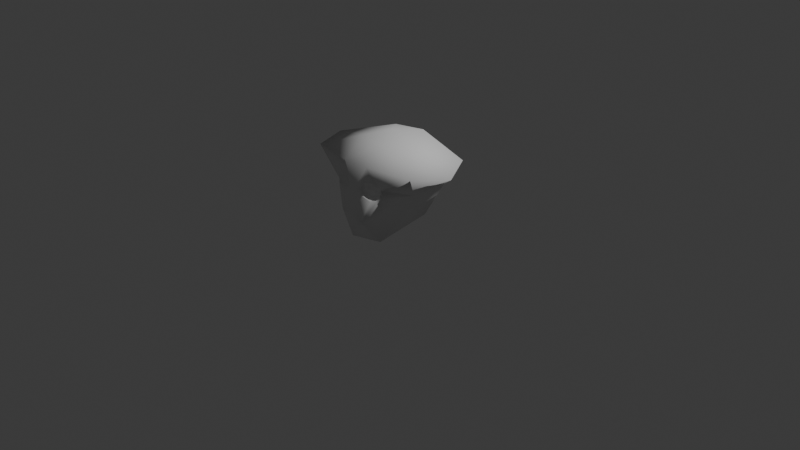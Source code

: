 # Source: ortho_tee_head.blend  (saved by Blender 5.1.30; exported with 4.5.12 LTS)
import bpy
from mathutils import Matrix  # noqa: F401  (used for matrix-valued properties, if any)

bpy.ops.wm.read_factory_settings(use_empty=True)
scene = bpy.context.scene
scene.name = 'Scene'

# ---- collections
col_collection = bpy.data.collections.new('Collection'); scene.collection.children.link(col_collection)

# ---- world
world_world = bpy.data.worlds.new('World'); scene.world = world_world
world_world.use_nodes = True; world_world.node_tree.nodes.clear()
_N = world_world.node_tree.nodes; _L = world_world.node_tree.links
n0 = _N.new('ShaderNodeOutputWorld'); n0.name = 'World Output'; n0.location = (200, 100)
n1 = _N.new('ShaderNodeBackground'); n1.name = 'Background'; n1.location = (-200, 100)
n1.inputs[0].default_value = (0.05088, 0.05088, 0.05088, 1.0)
_L.new(n1.outputs[0], n0.inputs[0])
n0.is_active_output = True
world_world.color = (0.05088, 0.05088, 0.05088)
world_world.sun_shadow_jitter_overblur = 0.0

# ---- cameras
cam_camera = bpy.data.cameras.new('Camera')
cam_camera.clip_end = 100.0
cam_camera.ortho_scale = 7.314

# ---- lights
light_light = bpy.data.lights.new('Light', 'POINT')
light_light.energy = 1000.0
light_light.shadow_soft_size = 0.1

# ---- meshes
me_icosphere = bpy.data.meshes.new('Icosphere')
me_icosphere.from_pydata([(0.0, 0.0, -1.0), (0.551, -0.9257, -0.4472), (-0.2764, -1.251, -0.4472), (-0.6787, -0.2, -0.4472), (-0.5693, -1.065, 0.03091), (-0.2764, 0.8506, -0.4472), (0.551, 0.5257, -0.4472), (-0.2612, -1.116, 0.03056), (0.2764, -1.111, 0.5472), (-1.308, -0.9257, 0.5072), (-1.308, 0.5257, 0.4472), (-0.3964, -1.064, 0.2094), (0.2764, 0.8506, 0.4472), (1.624, -0.2, 0.4472), (0.0, -0.2, 1.0), (-0.1625, -1.1, -1.051), (0.4253, -0.909, -1.051), (0.2851, -1.289, -0.5414), (0.6476, -0.4, -0.5257), (0.4253, 0.309, -0.8507), (-0.5257, -0.8, -1.051), (-0.5219, -0.9, -0.5257), (-0.1625, 0.5, -0.8507), (-0.5219, 0.5, -0.5257), (-0.4005, -1.071, 0.01485), (0.2629, 0.809, -0.5257), (0.9504, -0.5102, 0.000779), (-0.1924, -1.151, 0.12), (0.9511, 0.309, 0.0), (-0.003642, -1.203, 0.008268), (-0.9511, -0.509, 0.0), (-0.5878, 0.809, 0.0), (-0.9511, 0.309, 0.0), (-0.3023, -1.071, 0.12), (0.5878, 0.809, 0.0), (0.0, 1.0, 0.0), (-0.48, -1.04, 0.12), (1.251, -0.9, 0.5257), (-0.2748, -1.166, 0.5622), (-1.538, -0.2, 0.5257), (-0.2629, 0.809, 0.5257), (-0.2719, -1.12, 0.2251), (1.251, 0.5, 0.5257), (0.1625, -0.7, 0.8507), (0.5257, -0.2, 0.8507), (-0.4253, -0.509, 0.8507), (-0.4253, 0.309, 0.8507), (0.1625, 0.5, 0.8507), (0.5636, -1.064, 0.03056), (0.2612, -1.116, 0.03056), (0.3964, -1.064, 0.2094), (0.3514, -1.151, -0.05013), (0.5291, -1.12, -0.05013), (0.4005, -1.071, 0.01485), (0.1924, -1.151, 0.12), (0.3023, -1.071, 0.12), (0.48, -1.04, 0.12), (0.5865, -1.082, 0.2319), (0.2719, -1.12, 0.2251), (0.4397, -1.133, 0.2979), (0.6029, -1.168, -0.0469), (0.6473, -1.109, 0.008703), (-0.5387, -1.1, -0.02262), (-0.3473, -1.145, -0.04356), (-0.2479, -1.153, 0.01996), (-0.5399, -1.068, 0.2187), (-0.5843, -1.058, 0.1156), (-0.4223, -1.123, 0.2894), (-0.2563, -1.159, 0.2336), (-0.1886, -1.168, 0.1213), (0.6403, -1.082, 0.1726), (0.6533, -1.07, 0.1196), (0.1916, -1.173, 0.1385), (0.2259, -1.189, 0.01724), (0.2573, -1.156, 0.2329), (0.4759, -1.192, -0.07736), (0.3514, -1.194, -0.05013)], [], [(0, 16, 15), (1, 16, 18), (0, 15, 20), (0, 20, 22), (0, 22, 19), (1, 18, 26), (29, 2, 17), (3, 21, 30), (5, 23, 31), (6, 25, 34), (3, 30, 32), (5, 31, 35), (6, 34, 28), (8, 37, 43), (9, 38, 45), (10, 39, 46), (12, 40, 47), (13, 42, 44), (44, 47, 14), (44, 42, 47), (42, 12, 47), (47, 46, 14), (47, 40, 46), (40, 10, 46), (46, 45, 14), (46, 39, 45), (39, 9, 45), (45, 43, 14), (45, 38, 43), (38, 8, 43), (43, 44, 14), (43, 37, 44), (37, 13, 44), (28, 42, 13), (28, 34, 42), (34, 12, 42), (35, 40, 12), (35, 31, 40), (31, 10, 40), (32, 39, 10), (32, 30, 39), (30, 9, 39), (38, 29, 8), (26, 13, 37), (34, 35, 12), (34, 25, 35), (25, 5, 35), (31, 32, 10), (31, 23, 32), (23, 3, 32), (1, 26, 61, 60), (26, 28, 13), (26, 18, 28), (18, 6, 28), (19, 25, 6), (19, 22, 25), (22, 5, 25), (22, 23, 5), (22, 20, 23), (20, 3, 23), (20, 21, 3), (20, 15, 21), (15, 2, 21), (18, 19, 6), (18, 16, 19), (16, 0, 19), (15, 17, 2), (15, 16, 17), (16, 1, 17), (33, 24, 7), (33, 7, 27), (11, 67, 65), (41, 33, 27), (11, 33, 41), (36, 65, 66), (11, 36, 33), (36, 24, 33), (36, 4, 24), (63, 24, 62), (24, 4, 62), (60, 52, 75), (48, 61, 71), (55, 49, 53), (48, 71, 56), (54, 49, 55), (59, 50, 57), (58, 59, 74), (58, 50, 59), (58, 54, 55), (58, 55, 50), (50, 56, 57), (56, 71, 57), (50, 55, 56), (55, 53, 56), (56, 53, 48), (72, 73, 54), (49, 51, 53), (53, 51, 52), (53, 52, 48), (48, 52, 61), (52, 60, 61), (76, 51, 73), (75, 51, 76), (64, 63, 62, 2, 29), (65, 67, 38, 9, 66), (29, 38, 67, 68, 69, 64), (59, 57, 70, 37, 8), (37, 70, 71, 61, 26), (4, 66, 9, 30, 62), (69, 68, 41, 27), (62, 30, 21), (21, 2, 62), (8, 29, 73, 72, 74, 59), (76, 73, 29, 17, 60, 75), (60, 17, 1), (66, 4, 36), (41, 68, 67), (11, 41, 67), (69, 27, 7, 64), (36, 11, 65), (72, 54, 58, 74), (63, 7, 24), (7, 63, 64), (52, 51, 75), (57, 71, 70), (49, 54, 73), (51, 49, 73)])
me_icosphere.polygons.foreach_set('use_smooth', [True] * 127)
_uv = me_icosphere.uv_layers.new(name='UVMap')
_uv.uv.foreach_set('vector', [0.1818, 0.0, 0.2273, 0.07873, 0.1364, 0.07873, 0.2727, 0.1575, 0.3182, 0.07873, 0.3636, 0.1575, 0.9091, 0.0, 0.9545, 0.07873, 0.8636, 0.07873, 0.7273, 0.0, 0.7727, 0.07873, 0.6818, 0.07873, 0.5455, 0.0, 0.5909, 0.07873, 0.5, 0.07873, 0.2727, 0.1575, 0.3636, 0.1575, 0.3182, 0.2362, 0.1364, 0.2362, 0.09091, 0.1575, 0.1818, 0.1575, 0.8182, 0.1575, 0.9091, 0.1575, 0.8636, 0.2362, 0.6364, 0.1575, 0.7273, 0.1575, 0.6818, 0.2362, 0.4545, 0.1575, 0.5455, 0.1575, 0.5, 0.2362, 0.8182, 0.1575, 0.8636, 0.2362, 0.7727, 0.2362, 0.6364, 0.1575, 0.6818, 0.2362, 0.5909, 0.2362, 0.4545, 0.1575, 0.5, 0.2362, 0.4091, 0.2362, 0.1818, 0.3149, 0.2727, 0.3149, 0.2273, 0.3937, 0.0, 0.3149, 0.09091, 0.3149, 0.04546, 0.3937, 0.7273, 0.3149, 0.8182, 0.3149, 0.7727, 0.3937, 0.5455, 0.3149, 0.6364, 0.3149, 0.5909, 0.3937, 0.3636, 0.3149, 0.4545, 0.3149, 0.4091, 0.3937, 0.4091, 0.3937, 0.5, 0.3937, 0.4545, 0.4724, 0.4091, 0.3937, 0.4545, 0.3149, 0.5, 0.3937, 0.4545, 0.3149, 0.5455, 0.3149, 0.5, 0.3937, 0.5909, 0.3937, 0.6818, 0.3937, 0.6364, 0.4724, 0.5909, 0.3937, 0.6364, 0.3149, 0.6818, 0.3937, 0.6364, 0.3149, 0.7273, 0.3149, 0.6818, 0.3937, 0.7727, 0.3937, 0.8636, 0.3937, 0.8182, 0.4724, 0.7727, 0.3937, 0.8182, 0.3149, 0.8636, 0.3937, 0.8182, 0.3149, 0.9091, 0.3149, 0.8636, 0.3937, 0.04546, 0.3937, 0.1364, 0.3937, 0.09091, 0.4724, 0.04546, 0.3937, 0.09091, 0.3149, 0.1364, 0.3937, 0.09091, 0.3149, 0.1818, 0.3149, 0.1364, 0.3937, 0.2273, 0.3937, 0.3182, 0.3937, 0.2727, 0.4724, 0.2273, 0.3937, 0.2727, 0.3149, 0.3182, 0.3937, 0.2727, 0.3149, 0.3636, 0.3149, 0.3182, 0.3937, 0.4091, 0.2362, 0.4545, 0.3149, 0.3636, 0.3149, 0.4091, 0.2362, 0.5, 0.2362, 0.4545, 0.3149, 0.5, 0.2362, 0.5455, 0.3149, 0.4545, 0.3149, 0.5909, 0.2362, 0.6364, 0.3149, 0.5455, 0.3149, 0.5909, 0.2362, 0.6818, 0.2362, 0.6364, 0.3149, 0.6818, 0.2362, 0.7273, 0.3149, 0.6364, 0.3149, 0.7727, 0.2362, 0.8182, 0.3149, 0.7273, 0.3149, 0.7727, 0.2362, 0.8636, 0.2362, 0.8182, 0.3149, 0.8636, 0.2362, 0.9091, 0.3149, 0.8182, 0.3149, 0.09091, 0.3149, 0.1364, 0.2362, 0.1818, 0.3149, 0.3182, 0.2362, 0.3636, 0.3149, 0.2727, 0.3149, 0.5, 0.2362, 0.5909, 0.2362, 0.5455, 0.3149, 0.5, 0.2362, 0.5455, 0.1575, 0.5909, 0.2362, 0.5455, 0.1575, 0.6364, 0.1575, 0.5909, 0.2362, 0.6818, 0.2362, 0.7727, 0.2362, 0.7273, 0.3149, 0.6818, 0.2362, 0.7273, 0.1575, 0.7727, 0.2362, 0.7273, 0.1575, 0.8182, 0.1575, 0.7727, 0.2362, 0.2727, 0.1575, 0.3182, 0.2362, 0.2355, 0.2366, 0.2259, 0.2284, 0.3182, 0.2362, 0.4091, 0.2362, 0.3636, 0.3149, 0.3182, 0.2362, 0.3636, 0.1575, 0.4091, 0.2362, 0.3636, 0.1575, 0.4545, 0.1575, 0.4091, 0.2362, 0.5, 0.07873, 0.5455, 0.1575, 0.4545, 0.1575, 0.5, 0.07873, 0.5909, 0.07873, 0.5455, 0.1575, 0.5909, 0.07873, 0.6364, 0.1575, 0.5455, 0.1575, 0.6818, 0.07873, 0.7273, 0.1575, 0.6364, 0.1575, 0.6818, 0.07873, 0.7727, 0.07873, 0.7273, 0.1575, 0.7727, 0.07873, 0.8182, 0.1575, 0.7273, 0.1575, 0.8636, 0.07873, 0.9091, 0.1575, 0.8182, 0.1575, 0.8636, 0.07873, 0.9545, 0.07873, 0.9091, 0.1575, 0.9545, 0.07873, 1.0, 0.1575, 0.9091, 0.1575, 0.3636, 0.1575, 0.4091, 0.07873, 0.4545, 0.1575, 0.3636, 0.1575, 0.3182, 0.07873, 0.4091, 0.07873, 0.3182, 0.07873, 0.3636, 0.0, 0.4091, 0.07873, 0.1364, 0.07873, 0.1818, 0.1575, 0.09091, 0.1575, 0.1364, 0.07873, 0.2273, 0.07873, 0.1818, 0.1575, 0.2273, 0.07873, 0.2727, 0.1575, 0.1818, 0.1575, 0.5, 0.2362, 0.5455, 0.1575, 0.4545, 0.1575, 0.5, 0.2362, 0.4545, 0.1575, 0.4091, 0.2362, 0.5455, 0.3149, 0.5897, 0.3916, 0.6248, 0.3106, 0.4545, 0.3149, 0.5, 0.2362, 0.4091, 0.2362, 0.5455, 0.3149, 0.5, 0.2362, 0.4545, 0.3149, 0.5909, 0.2362, 0.6248, 0.3106, 0.6437, 0.2323, 0.5455, 0.3149, 0.5909, 0.2362, 0.5, 0.2362, 0.5909, 0.2362, 0.5455, 0.1575, 0.5, 0.2362, 0.5909, 0.2362, 0.6397, 0.1592, 0.5455, 0.1575, 0.4991, 0.0874, 0.5455, 0.1575, 0.6034, 0.1083, 0.5455, 0.1575, 0.6397, 0.1592, 0.6034, 0.1083, 0.737, 0.08189, 0.6818, 0.07873, 0.722, 0.009167, 0.6364, 0.1575, 0.7053, 0.1476, 0.6795, 0.2357, 0.5, 0.2362, 0.4545, 0.1575, 0.5455, 0.1575, 0.6364, 0.1575, 0.6795, 0.2357, 0.5909, 0.2362, 0.4091, 0.2362, 0.4545, 0.1575, 0.5, 0.2362, 0.6009, 0.4039, 0.5455, 0.3149, 0.6544, 0.3225, 0.4545, 0.3149, 0.4883, 0.4054, 0.4195, 0.3264, 0.4545, 0.3149, 0.5455, 0.3149, 0.4883, 0.4054, 0.4545, 0.3149, 0.4091, 0.2362, 0.5, 0.2362, 0.4545, 0.3149, 0.5, 0.2362, 0.5455, 0.3149, 0.5455, 0.3149, 0.5909, 0.2362, 0.6544, 0.3225, 0.5909, 0.2362, 0.6795, 0.2357, 0.6544, 0.3225, 0.5455, 0.3149, 0.5, 0.2362, 0.5909, 0.2362, 0.5, 0.2362, 0.5455, 0.1575, 0.5909, 0.2362, 0.5909, 0.2362, 0.5455, 0.1575, 0.6364, 0.1575, 0.3882, 0.2518, 0.3757, 0.1587, 0.4091, 0.2362, 0.4545, 0.1575, 0.5, 0.07873, 0.5455, 0.1575, 0.5455, 0.1575, 0.5, 0.07873, 0.5909, 0.07873, 0.5455, 0.1575, 0.5909, 0.07873, 0.6364, 0.1575, 0.6364, 0.1575, 0.6818, 0.07873, 0.7053, 0.1476, 0.6818, 0.07873, 0.737, 0.08189, 0.7053, 0.1476, 0.3696, 0.07873, 0.4091, 0.07873, 0.3757, 0.1587, 0.371, 0.01279, 0.4091, 0.07873, 0.3696, 0.07873, 0.09537, 0.2382, 0.07872, 0.228, 0.05022, 0.2297, 0.09091, 0.1575, 0.1364, 0.2362, 0.04305, 0.2682, 0.06566, 0.2766, 0.09091, 0.3149, 0.0, 0.3149, 0.03587, 0.2537, 0.1364, 0.2362, 0.09091, 0.3149, 0.06566, 0.2766, 0.09361, 0.2679, 0.104, 0.2524, 0.09537, 0.2382, 0.2038, 0.278, 0.233, 0.2694, 0.2418, 0.2613, 0.2727, 0.3149, 0.1818, 0.3149, 0.2727, 0.3149, 0.2418, 0.2613, 0.2426, 0.2533, 0.2355, 0.2366, 0.3182, 0.2362, 0.949, 0.2408, 0.945, 0.2527, 0.9091, 0.3149, 0.8636, 0.2362, 0.9555, 0.2328, 0.3931, 0.2383, 0.4173, 0.327, 0.4545, 0.3149, 0.4091, 0.2362, 0.9555, 0.2328, 0.8636, 0.2362, 0.9091, 0.1575, 0.9091, 0.1575, 1.0, 0.1575, 0.9555, 0.2328, 0.1818, 0.3149, 0.1364, 0.2362, 0.1705, 0.2378, 0.1666, 0.2551, 0.1767, 0.2686, 0.2038, 0.278, 0.1886, 0.2279, 0.1705, 0.2378, 0.1364, 0.2362, 0.1818, 0.1575, 0.2259, 0.2284, 0.207, 0.2242, 0.2259, 0.2284, 0.1818, 0.1575, 0.2727, 0.1575, 0.6437, 0.2323, 0.6397, 0.1592, 0.5909, 0.2362, 0.4545, 0.3149, 0.4173, 0.327, 0.4956, 0.3911, 0.5455, 0.3149, 0.4545, 0.3149, 0.4956, 0.3911, 0.3931, 0.2383, 0.4091, 0.2362, 0.4545, 0.1575, 0.4124, 0.154, 0.5909, 0.2362, 0.5455, 0.3149, 0.6248, 0.3106, 0.3882, 0.2518, 0.4091, 0.2362, 0.4545, 0.3149, 0.4195, 0.3264, 0.4991, 0.0874, 0.4545, 0.1575, 0.5455, 0.1575, 0.4545, 0.1575, 0.4153, 0.08951, 0.4124, 0.154, 0.5909, 0.07873, 0.5, 0.07873, 0.5461, 0.0105, 0.6544, 0.3225, 0.6795, 0.2357, 0.6805, 0.2786, 0.4545, 0.1575, 0.4091, 0.2362, 0.3757, 0.1587, 0.4091, 0.07873, 0.4545, 0.1575, 0.3757, 0.1587])
me_icosphere.materials.append(None)
me_icosphere.update()
arm_armature = bpy.data.armatures.new('Armature')  # bones are not reproduced
arm_orthogradeheadrig = bpy.data.armatures.new('OrthogradeHeadRig')  # bones are not reproduced

# ---- objects
ob_light = bpy.data.objects.new('Light', light_light)
ob_camera = bpy.data.objects.new('Camera', cam_camera)
ob_armature = bpy.data.objects.new('Armature', arm_armature)
ob_meerkathead = bpy.data.objects.new('MeerkatHead', me_icosphere)
ob_orthogradeheadrig = bpy.data.objects.new('OrthogradeHeadRig', arm_orthogradeheadrig)

# ---- transforms, parenting, visibility, modifiers, constraints
ob_light.location = (4.076, 1.005, 5.904)
ob_light.rotation_euler = (0.6503, 0.05522, 1.866)
ob_light.lock_rotations_4d = False
ob_light.empty_display_type = 'ARROWS'
ob_light.color = (0.0, 0.0, 0.0, 0.0)
ob_light.lineart.crease_threshold = 0.0
ob_camera.location = (7.359, -6.926, 4.958)
ob_camera.rotation_euler = (1.109, 0.0, 0.8149)
ob_camera.lock_rotations_4d = False
ob_camera.empty_display_type = 'ARROWS'
ob_camera.color = (0.0, 0.0, 0.0, 0.0)
ob_camera.display_type = 'WIRE'
ob_camera.lineart.crease_threshold = 0.0
ob_armature.location = (0.0, 0.0, 0.0)
ob_meerkathead.parent = ob_orthogradeheadrig
ob_meerkathead.location = (0.0, 0.0, 0.5)
ob_meerkathead.scale = (0.5, 0.5, 0.5)
_vg = ob_meerkathead.vertex_groups.new(name='root')
for _i, _w in zip([0, 1, 3, 5, 6, 12, 16, 18, 19, 20, 21, 22, 23, 25, 26, 28, 30, 31, 32, 34, 35], [1.0, 0.08702, 0.5729, 0.6515, 0.671, 0.01012, 0.06641, 0.5609, 0.9056, 0.1227, 0.05377, 0.9327, 0.7666, 0.7032, 0.05351, 0.04704, 0.05441, 0.1589, 0.05397, 0.1587, 0.1679]): _vg.add([_i], _w, 'REPLACE')
_vg = ob_meerkathead.vertex_groups.new(name='occiput')
for _i, _w in zip([5, 6, 10, 12, 19, 22, 23, 25, 28, 31, 32, 34, 35, 40, 42, 46, 47], [0.2585, 0.1298, 0.05431, 0.8859, 0.01785, 0.05185, 0.09571, 0.2039, 0.02524, 0.6071, 0.02904, 0.618, 0.7546, 0.8436, 0.07277, 0.08645, 0.7639]): _vg.add([_i], _w, 'REPLACE')
_vg = ob_meerkathead.vertex_groups.new(name='brow')
for _i, _w in zip([8, 9, 14, 39, 43, 45, 46], [0.02764, 0.07625, 0.01021, 0.02565, 0.5817, 0.6065, 0.004536]): _vg.add([_i], _w, 'REPLACE')
_vg = ob_meerkathead.vertex_groups.new(name='nose')
for _i, _w in zip([7, 27, 29, 33, 41, 49, 54, 55, 58, 64, 68, 69, 72, 73, 74], [0.09506, 0.3781, 0.9253, 0.01707, 0.0002634, 0.07345, 0.3185, 0.00651, 0.007628, 0.1618, 0.06496, 0.3543, 0.2736, 0.1448, 0.07872]): _vg.add([_i], _w, 'REPLACE')
_vg = ob_meerkathead.vertex_groups.new(name='mouth')
_vg = ob_meerkathead.vertex_groups.new(name='jaw')
_vg = ob_meerkathead.vertex_groups.new(name='lower_mandible.R')
for _i, _w in zip([2, 3, 15, 20, 21, 30], [0.0246, 0.1252, 0.9618, 0.9523, 0.1019, 0.01641]): _vg.add([_i], _w, 'REPLACE')
_vg = ob_meerkathead.vertex_groups.new(name='mandible.R')
for _i, _w in zip([2, 3, 4, 17, 21, 30, 62, 63, 66], [0.8537, 0.09642, 0.03247, 0.01362, 0.7615, 0.08381, 0.05162, 0.0004719, 0.01468]): _vg.add([_i], _w, 'REPLACE')
_vg = ob_meerkathead.vertex_groups.new(name='midcheek.R')
for _i, _w in zip([2, 4, 7, 9, 11, 21, 24, 27, 30, 33, 36, 41, 62, 63, 64, 65, 66, 68, 69], [0.04962, 0.6858, 0.6876, 0.01665, 0.1719, 0.07921, 0.802, 0.1651, 0.05223, 0.3785, 0.47, 0.09026, 0.8545, 0.9579, 0.6664, 0.1447, 0.4729, 0.06355, 0.1254]): _vg.add([_i], _w, 'REPLACE')
_vg = ob_meerkathead.vertex_groups.new(name='nose.001')
_vg = ob_meerkathead.vertex_groups.new(name='cheek.R')
for _i, _w in zip([4, 7, 9, 11, 24, 27, 33, 36, 38, 41, 62, 64, 65, 66, 67, 68, 69], [0.1022, 0.08889, 0.06093, 0.5285, 0.08476, 0.2176, 0.2907, 0.2623, 0.0419, 0.6084, 0.02644, 0.05667, 0.389, 0.202, 0.4817, 0.5255, 0.2154]): _vg.add([_i], _w, 'REPLACE')
_vg = ob_meerkathead.vertex_groups.new(name='temple.R')
for _i, _w in zip([3, 4, 5, 9, 10, 23, 30, 31, 32, 39], [0.094, 0.01194, 0.005549, 0.07069, 0.08097, 0.05925, 0.368, 0.07548, 0.4119, 0.06381]): _vg.add([_i], _w, 'REPLACE')
_vg = ob_meerkathead.vertex_groups.new(name='forehead')
for _i, _w in zip([14, 43, 45], [0.2994, 0.005245, 0.02156]): _vg.add([_i], _w, 'REPLACE')
_vg = ob_meerkathead.vertex_groups.new(name='crown')
_vg = ob_meerkathead.vertex_groups.new(name='calvaria.R')
_vg = ob_meerkathead.vertex_groups.new(name='parietal.R')
for _i, _w in zip([10, 14, 39, 40, 43, 45, 46, 47], [0.08203, 0.3176, 0.01755, 0.08243, 0.01843, 0.1045, 0.8006, 0.08405]): _vg.add([_i], _w, 'REPLACE')
_vg = ob_meerkathead.vertex_groups.new(name='lower_mandible.L')
for _i, _w in zip([1, 16, 17, 18, 26], [0.07111, 0.9897, 0.01304, 0.1125, 0.005018]): _vg.add([_i], _w, 'REPLACE')
_vg = ob_meerkathead.vertex_groups.new(name='mandible.L')
for _i, _w in zip([1, 2, 6, 17, 18, 19, 26, 28, 48, 52, 57, 60, 61, 70, 71, 75, 76], [0.7656, 0.01369, 0.04135, 0.8579, 0.5141, 0.05507, 0.1594, 0.02814, 0.03187, 0.04789, 0.003861, 0.08014, 0.07095, 0.03534, 0.05354, 0.06534, 0.01072]): _vg.add([_i], _w, 'REPLACE')
_vg = ob_meerkathead.vertex_groups.new(name='midcheek.L')
for _i, _w in zip([1, 16, 17, 18, 26, 37, 48, 49, 50, 51, 52, 53, 54, 55, 56, 57, 58, 60, 61, 70, 71, 72, 73, 74, 75, 76], [0.61, 0.02101, 0.06726, 0.1067, 0.05795, 0.0427, 0.6554, 0.68, 0.16, 0.8914, 0.8651, 0.7691, 0.2027, 0.3701, 0.3941, 0.1416, 0.08466, 0.8935, 0.733, 0.2934, 0.4121, 0.127, 0.5809, 0.05672, 0.9521, 0.7331]): _vg.add([_i], _w, 'REPLACE')
_vg = ob_meerkathead.vertex_groups.new(name='eye.R')
for _i, _w in zip([4, 7, 9, 11, 24, 27, 33, 36, 38, 41, 62, 64, 65, 66, 67, 68, 69], [0.1268, 0.1882, 0.06023, 0.7088, 0.1957, 0.3741, 0.7612, 0.5748, 0.05824, 0.8015, 0.05822, 0.08577, 0.2642, 0.1679, 0.03081, 0.5628, 0.3829]): _vg.add([_i], _w, 'REPLACE')
_vg = ob_meerkathead.vertex_groups.new(name='cheek.L')
for _i, _w in zip([8, 37, 48, 49, 50, 52, 53, 54, 55, 56, 57, 58, 59, 60, 61, 70, 71, 72, 73, 74], [0.07729, 0.05791, 0.1484, 0.1106, 0.5712, 0.05519, 0.1087, 0.2778, 0.3309, 0.3248, 0.3675, 0.6831, 0.4862, 0.02201, 0.08471, 0.2649, 0.2052, 0.3369, 0.06434, 0.6519]): _vg.add([_i], _w, 'REPLACE')
_vg = ob_meerkathead.vertex_groups.new(name='eye.L')
for _i, _w in zip([8, 37, 48, 49, 50, 51, 52, 53, 54, 55, 56, 57, 58, 59, 60, 61, 70, 71, 72, 73, 74], [0.05782, 0.006007, 0.1974, 0.2115, 0.7268, 0.01252, 0.08, 0.2113, 0.3951, 0.7658, 0.5941, 0.1216, 0.7776, 0.01451, 0.01245, 0.05156, 0.1031, 0.09616, 0.4635, 0.07842, 0.494]): _vg.add([_i], _w, 'REPLACE')
_vg = ob_meerkathead.vertex_groups.new(name='calvaria.L')
_vg = ob_meerkathead.vertex_groups.new(name='parietal.L')
for _i, _w in zip([13, 14, 37, 42, 43, 44, 45, 47], [0.06693, 0.3272, 0.1049, 0.06843, 0.1331, 0.893, 0.04382, 0.08999]): _vg.add([_i], _w, 'REPLACE')
_vg = ob_meerkathead.vertex_groups.new(name='temple.L')
for _i, _w in zip([1, 6, 13, 18, 25, 26, 28, 34, 37, 42, 61, 70, 71], [0.003343, 0.08127, 0.07537, 0.0808, 0.01017, 0.3734, 0.42, 0.07625, 0.06839, 0.06802, 0.001603, 0.02382, 0.0419]): _vg.add([_i], _w, 'REPLACE')
_vg = ob_meerkathead.vertex_groups.new(name='nose_bone')
for _i, _w in zip([7, 11, 24, 27, 33, 41, 49, 50, 54, 55, 58, 64, 68, 69, 72, 73, 74], [0.07921, 0.03161, 0.001224, 0.3418, 0.1543, 0.09532, 0.05611, 0.01055, 0.2259, 0.1256, 0.05303, 0.07056, 0.1293, 0.3475, 0.1728, 0.03002, 0.06046]): _vg.add([_i], _w, 'REPLACE')
_vg = ob_meerkathead.vertex_groups.new(name='nose_socket')
for _i, _w in zip([7, 27, 29, 33, 41, 49, 51, 53, 54, 55, 58, 64, 68, 69, 72, 73, 74, 76], [0.103, 0.2026, 0.9291, 0.06432, 0.05698, 0.1129, 0.06013, 0.006219, 0.2216, 0.07159, 0.05876, 0.1744, 0.08559, 0.2382, 0.2781, 0.2805, 0.08144, 0.2003]): _vg.add([_i], _w, 'REPLACE')
_vg = ob_meerkathead.vertex_groups.new(name='mouth_bone')
for _i, _w in zip([1, 2, 3, 17, 20, 21], [0.06185, 0.44, 0.02459, 0.4277, 0.03304, 0.3464]): _vg.add([_i], _w, 'REPLACE')
_vg = ob_meerkathead.vertex_groups.new(name='chin_bone')
_vg = ob_meerkathead.vertex_groups.new(name='jaw_bone.L')
for _i, _w in zip([1, 16, 18], [0.08335, 0.7636, 0.09826]): _vg.add([_i], _w, 'REPLACE')
_vg = ob_meerkathead.vertex_groups.new(name='jaw_bone.R')
for _i, _w in zip([2, 3, 15, 16, 20, 21], [0.02146, 0.1007, 0.9875, 0.08399, 0.765, 0.1171]): _vg.add([_i], _w, 'REPLACE')
_vg = ob_meerkathead.vertex_groups.new(name='mouth_socket')
for _i, _w in zip([1, 2, 3, 17, 20, 21], [0.06185, 0.44, 0.02459, 0.4277, 0.03304, 0.3464]): _vg.add([_i], _w, 'REPLACE')
_vg = ob_meerkathead.vertex_groups.new(name='eye_socket.R')
for _i, _w in zip([4, 7, 8, 9, 11, 24, 27, 33, 36, 38, 41, 43, 45, 62, 65, 66, 67, 68, 69], [0.09657, 0.00726, 0.01883, 0.07199, 0.2187, 0.04171, 0.06003, 0.096, 0.1784, 0.895, 0.1386, 0.04644, 0.09261, 0.01945, 0.3998, 0.1979, 0.4918, 0.1828, 0.06001]): _vg.add([_i], _w, 'REPLACE')
_vg = ob_meerkathead.vertex_groups.new(name='eye_socket.L')
for _i, _w in zip([8, 37, 43, 48, 49, 50, 52, 53, 54, 55, 56, 57, 58, 59, 60, 61, 70, 71, 72, 74], [0.821, 0.07797, 0.1393, 0.112, 0.007587, 0.1979, 0.02777, 0.05231, 0.05755, 0.08725, 0.202, 0.3895, 0.1088, 0.4893, 0.01314, 0.08091, 0.2757, 0.208, 0.06886, 0.1339]): _vg.add([_i], _w, 'REPLACE')
_vg = ob_meerkathead.vertex_groups.new(name='ear_socket.R')
for _i, _w in zip([3, 4, 5, 9, 10, 23, 30, 31, 32, 36, 39, 45, 46, 65, 66], [0.1117, 0.03783, 0.02957, 0.6313, 0.7427, 0.07288, 0.4434, 0.1255, 0.4732, 0.006367, 0.7961, 0.06938, 0.02723, 0.02517, 0.06471]): _vg.add([_i], _w, 'REPLACE')
_vg = ob_meerkathead.vertex_groups.new(name='crown_socket')
_vg = ob_meerkathead.vertex_groups.new(name='ear_socket.L')
for _i, _w in zip([1, 6, 12, 13, 18, 19, 25, 26, 28, 34, 37, 42, 44, 48, 57, 61, 70, 71], [0.01619, 0.09885, 0.01898, 0.7845, 0.09584, 0.00813, 0.03019, 0.4464, 0.4772, 0.1253, 0.6115, 0.7626, 0.009739, 0.01953, 0.0587, 0.03949, 0.09472, 0.09299]): _vg.add([_i], _w, 'REPLACE')
_m = ob_meerkathead.modifiers.new('Armature', 'ARMATURE')
_m.object = ob_armature
_m = ob_meerkathead.modifiers.new('Armature.001', 'ARMATURE')
_m.object = ob_orthogradeheadrig
ob_orthogradeheadrig.location = (0.0, 0.0, 0.0)

# ---- collection membership
col_collection.objects.link(ob_light)
col_collection.objects.link(ob_camera)
col_collection.objects.link(ob_armature)
col_collection.objects.link(ob_meerkathead)
col_collection.objects.link(ob_orthogradeheadrig)

# ---- scene / render settings (as saved in the file)
scene.camera = ob_camera
scene.frame_start = 1; scene.frame_end = 250; scene.frame_set(1)
scene.render.engine = 'BLENDER_EEVEE_NEXT'
scene.render.bake_bias = 0.0
scene.render.bake_samples = 0
scene.cycles.sampling_pattern = 'TABULATED_SOBOL'
scene.eevee.use_volume_custom_range = False
bpy.context.view_layer.update()
